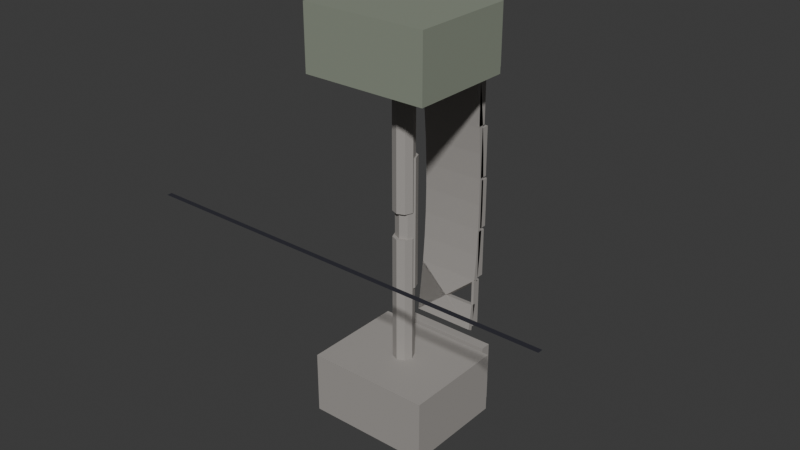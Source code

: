 # Source: kazans_span_bridge.blend  (saved by Blender 5.0.119; exported with 4.5.12 LTS)
import bpy
from mathutils import Matrix  # noqa: F401  (used for matrix-valued properties, if any)

bpy.ops.wm.read_factory_settings(use_empty=True)
scene = bpy.context.scene
scene.name = 'Scene'

# ---- collections
col_collection = bpy.data.collections.new('Collection'); scene.collection.children.link(col_collection)

# ---- materials (node trees are filled in below, after node groups)
mat_dwarfstone = bpy.data.materials.new('DwarfStone')
mat_wood = bpy.data.materials.new('Wood')
mat_goblinstone = bpy.data.materials.new('GoblinStone')
mat_void = bpy.data.materials.new('Void')

# ---- material node trees
mat_dwarfstone.use_nodes = True; mat_dwarfstone.node_tree.nodes.clear()
_N = mat_dwarfstone.node_tree.nodes; _L = mat_dwarfstone.node_tree.links
n0 = _N.new('ShaderNodeBsdfPrincipled'); n0.name = 'Principled BSDF'; n0.location = (-200, 100)
n0.inputs[0].default_value = (0.35, 0.33, 0.31, 1.0)
n0.inputs[2].default_value = 0.85
n1 = _N.new('ShaderNodeOutputMaterial'); n1.name = 'Material Output'; n1.location = (200, 100)
_L.new(n0.outputs[0], n1.inputs[0])
n1.is_active_output = True
mat_wood.use_nodes = True; mat_wood.node_tree.nodes.clear()
_N = mat_wood.node_tree.nodes; _L = mat_wood.node_tree.links
n0 = _N.new('ShaderNodeBsdfPrincipled'); n0.name = 'Principled BSDF'; n0.location = (-200, 100)
n0.inputs[0].default_value = (0.45, 0.35, 0.25, 1.0)
n0.inputs[2].default_value = 0.85
n1 = _N.new('ShaderNodeOutputMaterial'); n1.name = 'Material Output'; n1.location = (200, 100)
_L.new(n0.outputs[0], n1.inputs[0])
n1.is_active_output = True
mat_goblinstone.use_nodes = True; mat_goblinstone.node_tree.nodes.clear()
_N = mat_goblinstone.node_tree.nodes; _L = mat_goblinstone.node_tree.links
n0 = _N.new('ShaderNodeBsdfPrincipled'); n0.name = 'Principled BSDF'; n0.location = (-200, 100)
n0.inputs[0].default_value = (0.25, 0.28, 0.22, 1.0)
n0.inputs[2].default_value = 0.85
n1 = _N.new('ShaderNodeOutputMaterial'); n1.name = 'Material Output'; n1.location = (200, 100)
_L.new(n0.outputs[0], n1.inputs[0])
n1.is_active_output = True
mat_void.use_nodes = True; mat_void.node_tree.nodes.clear()
_N = mat_void.node_tree.nodes; _L = mat_void.node_tree.links
n0 = _N.new('ShaderNodeBsdfPrincipled'); n0.name = 'Principled BSDF'; n0.location = (-200, 100)
n0.inputs[0].default_value = (0.02, 0.02, 0.03, 1.0)
n0.inputs[2].default_value = 0.85
n1 = _N.new('ShaderNodeOutputMaterial'); n1.name = 'Material Output'; n1.location = (200, 100)
_L.new(n0.outputs[0], n1.inputs[0])
n1.is_active_output = True

# ---- world
world_world = bpy.data.worlds.new('World'); scene.world = world_world
world_world.use_nodes = True; world_world.node_tree.nodes.clear()
_N = world_world.node_tree.nodes; _L = world_world.node_tree.links
n0 = _N.new('ShaderNodeOutputWorld'); n0.name = 'World Output'; n0.location = (200, 100)
n1 = _N.new('ShaderNodeBackground'); n1.name = 'Background'; n1.location = (-200, 100)
n1.inputs[0].default_value = (0.05088, 0.05088, 0.05088, 1.0)
_L.new(n1.outputs[0], n0.inputs[0])
n0.is_active_output = True
world_world.color = (0.05088, 0.05088, 0.05088)
world_world.sun_shadow_jitter_overblur = 0.0

# ---- meshes
me_plane = bpy.data.meshes.new('Plane')
me_plane.from_pydata([(6.0, 0.72, -20.0), (-6.0, 0.72, -20.0), (6.0, 0.0, -25.0), (-6.0, 0.0, -25.0), (-6.0, 1.28, -15.0), (6.0, 1.28, -15.0), (-6.0, 1.68, -10.0), (6.0, 1.68, -10.0), (-6.0, 1.92, -5.0), (6.0, 1.92, -5.0), (-6.0, 2.0, 0.0), (6.0, 2.0, 0.0), (-6.0, 1.92, 5.0), (6.0, 1.92, 5.0), (-6.0, 1.68, 10.0), (6.0, 1.68, 10.0), (-6.0, 1.28, 15.0), (6.0, 1.28, 15.0), (-6.0, 0.72, 20.0), (6.0, 0.72, 20.0), (-6.0, 0.0, 25.0), (6.0, 0.0, 25.0), (6.0, 1.71, -20.14), (-6.0, 1.71, -20.14), (6.0, 0.86, -25.51), (-6.0, 0.86, -25.51), (-6.0, 2.165, -15.47), (6.0, 2.165, -15.47), (-6.0, 2.678, -10.06), (6.0, 2.678, -10.06), (-6.0, 2.919, -5.032), (6.0, 2.919, -5.032), (-6.0, 3.0, 0.0), (6.0, 3.0, 0.0), (-6.0, 2.919, 5.032), (6.0, 2.919, 5.032), (-6.0, 2.678, 10.06), (6.0, 2.678, 10.06), (-6.0, 2.275, 15.1), (6.0, 2.275, 15.1), (-6.0, 1.712, 20.13), (6.0, 1.712, 20.13), (-6.0, 0.9898, 25.14), (6.0, 0.9898, 25.14)], [], [(0, 1, 3, 2), (2, 3, 5, 4), (4, 5, 7, 6), (6, 7, 9, 8), (8, 9, 11, 10), (10, 11, 13, 12), (12, 13, 15, 14), (14, 15, 17, 16), (16, 17, 19, 18), (18, 19, 21, 20), (22, 24, 25, 23), (24, 26, 27, 25), (26, 28, 29, 27), (28, 30, 31, 29), (30, 32, 33, 31), (32, 34, 35, 33), (34, 36, 37, 35), (36, 38, 39, 37), (38, 40, 41, 39), (40, 42, 43, 41), (3, 1, 23, 25), (1, 0, 22, 23), (0, 2, 24, 22), (2, 4, 26, 24), (5, 3, 25, 27), (4, 6, 28, 26), (7, 5, 27, 29), (6, 8, 30, 28), (9, 7, 29, 31), (8, 10, 32, 30), (11, 9, 31, 33), (10, 12, 34, 32), (13, 11, 33, 35), (12, 14, 36, 34), (15, 13, 35, 37), (14, 16, 38, 36), (17, 15, 37, 39), (16, 18, 40, 38), (19, 17, 39, 41), (18, 20, 42, 40), (21, 19, 41, 43), (20, 21, 43, 42)])
_uv = me_plane.uv_layers.new(name='UVMap')
_uv.uv.foreach_set('vector', [0.0, 0.0, 0.0, 0.0, 0.0, 0.0, 0.0, 0.0, 0.0, 0.0, 0.0, 0.0, 0.0, 0.0, 0.0, 0.0, 0.0, 0.0, 0.0, 0.0, 0.0, 0.0, 0.0, 0.0, 0.0, 0.0, 0.0, 0.0, 0.0, 0.0, 0.0, 0.0, 0.0, 0.0, 0.0, 0.0, 0.0, 0.0, 0.0, 0.0, 0.0, 0.0, 0.0, 0.0, 0.0, 0.0, 0.0, 0.0, 0.0, 0.0, 0.0, 0.0, 0.0, 0.0, 0.0, 0.0, 0.0, 0.0, 0.0, 0.0, 0.0, 0.0, 0.0, 0.0, 0.0, 0.0, 0.0, 0.0, 0.0, 0.0, 0.0, 0.0, 0.0, 0.0, 0.0, 0.0, 0.0, 0.0, 0.0, 0.0, 0.0, 0.0, 0.0, 0.0, 0.0, 0.0, 0.0, 0.0, 0.0, 0.0, 0.0, 0.0, 0.0, 0.0, 0.0, 0.0, 0.0, 0.0, 0.0, 0.0, 0.0, 0.0, 0.0, 0.0, 0.0, 0.0, 0.0, 0.0, 0.0, 0.0, 0.0, 0.0, 0.0, 0.0, 0.0, 0.0, 0.0, 0.0, 0.0, 0.0, 0.0, 0.0, 0.0, 0.0, 0.0, 0.0, 0.0, 0.0, 0.0, 0.0, 0.0, 0.0, 0.0, 0.0, 0.0, 0.0, 0.0, 0.0, 0.0, 0.0, 0.0, 0.0, 0.0, 0.0, 0.0, 0.0, 0.0, 0.0, 0.0, 0.0, 0.0, 0.0, 0.0, 0.0, 0.0, 0.0, 0.0, 0.0, 0.0, 0.0, 0.0, 0.0, 0.0, 0.0, 0.0, 0.0, 0.0, 0.0, 0.0, 0.0, 0.0, 0.0, 0.0, 0.0, 0.0, 0.0, 0.0, 0.0, 0.0, 0.0, 0.0, 0.0, 0.0, 0.0, 0.0, 0.0, 0.0, 0.0, 0.0, 0.0, 0.0, 0.0, 0.0, 0.0, 0.0, 0.0, 0.0, 0.0, 0.0, 0.0, 0.0, 0.0, 0.0, 0.0, 0.0, 0.0, 0.0, 0.0, 0.0, 0.0, 0.0, 0.0, 0.0, 0.0, 0.0, 0.0, 0.0, 0.0, 0.0, 0.0, 0.0, 0.0, 0.0, 0.0, 0.0, 0.0, 0.0, 0.0, 0.0, 0.0, 0.0, 0.0, 0.0, 0.0, 0.0, 0.0, 0.0, 0.0, 0.0, 0.0, 0.0, 0.0, 0.0, 0.0, 0.0, 0.0, 0.0, 0.0, 0.0, 0.0, 0.0, 0.0, 0.0, 0.0, 0.0, 0.0, 0.0, 0.0, 0.0, 0.0, 0.0, 0.0, 0.0, 0.0, 0.0, 0.0, 0.0, 0.0, 0.0, 0.0, 0.0, 0.0, 0.0, 0.0, 0.0, 0.0, 0.0, 0.0, 0.0, 0.0, 0.0, 0.0, 0.0, 0.0, 0.0, 0.0, 0.0, 0.0, 0.0, 0.0, 0.0, 0.0, 0.0, 0.0, 0.0, 0.0, 0.0, 0.0, 0.0, 0.0, 0.0, 0.0, 0.0, 0.0, 0.0, 0.0, 0.0, 0.0, 0.0, 0.0, 0.0, 0.0, 0.0, 0.0, 0.0, 0.0, 0.0, 0.0, 0.0, 0.0, 0.0, 0.0, 0.0, 0.0, 0.0, 0.0, 0.0, 0.0, 0.0, 0.0, 0.0, 0.0, 0.0, 0.0, 0.0, 0.0])
me_plane.materials.append(mat_dwarfstone)
me_plane.update()
me_cube = bpy.data.meshes.new('Cube')
me_cube.from_pydata([(-6.0, 1.22, -24.75), (-6.0, 1.22, -15.25), (-6.0, 2.72, -24.75), (-6.0, 2.72, -15.25), (-5.5, 1.22, -24.75), (-5.5, 1.22, -15.25), (-5.5, 2.72, -24.75), (-5.5, 2.72, -15.25)], [], [(0, 1, 3, 2), (2, 3, 7, 6), (6, 7, 5, 4), (4, 5, 1, 0), (2, 6, 4, 0), (7, 3, 1, 5)])
_uv = me_cube.uv_layers.new(name='UVMap')
_uv.uv.foreach_set('vector', [0.375, 0.0, 0.625, 0.0, 0.625, 0.25, 0.375, 0.25, 0.375, 0.25, 0.625, 0.25, 0.625, 0.5, 0.375, 0.5, 0.375, 0.5, 0.625, 0.5, 0.625, 0.75, 0.375, 0.75, 0.375, 0.75, 0.625, 0.75, 0.625, 1.0, 0.375, 1.0, 0.125, 0.5, 0.375, 0.5, 0.375, 0.75, 0.125, 0.75, 0.625, 0.5, 0.875, 0.5, 0.875, 0.75, 0.625, 0.75])
me_cube.materials.append(mat_dwarfstone)
me_cube.update()
me_cube_001 = bpy.data.meshes.new('Cube.001')
me_cube_001.from_pydata([(-6.0, 2.18, -14.75), (-6.0, 2.18, -5.25), (-6.0, 3.68, -14.75), (-6.0, 3.68, -5.25), (-5.5, 2.18, -14.75), (-5.5, 2.18, -5.25), (-5.5, 3.68, -14.75), (-5.5, 3.68, -5.25)], [], [(0, 1, 3, 2), (2, 3, 7, 6), (6, 7, 5, 4), (4, 5, 1, 0), (2, 6, 4, 0), (7, 3, 1, 5)])
_uv = me_cube_001.uv_layers.new(name='UVMap')
_uv.uv.foreach_set('vector', [0.375, 0.0, 0.625, 0.0, 0.625, 0.25, 0.375, 0.25, 0.375, 0.25, 0.625, 0.25, 0.625, 0.5, 0.375, 0.5, 0.375, 0.5, 0.625, 0.5, 0.625, 0.75, 0.375, 0.75, 0.375, 0.75, 0.625, 0.75, 0.625, 1.0, 0.375, 1.0, 0.125, 0.5, 0.375, 0.5, 0.375, 0.75, 0.125, 0.75, 0.625, 0.5, 0.875, 0.5, 0.875, 0.75, 0.625, 0.75])
me_cube_001.materials.append(mat_dwarfstone)
me_cube_001.update()
me_cube_002 = bpy.data.meshes.new('Cube.002')
me_cube_002.from_pydata([(-6.0, 2.5, -4.75), (-6.0, 2.5, 4.75), (-6.0, 4.0, -4.75), (-6.0, 4.0, 4.75), (-5.5, 2.5, -4.75), (-5.5, 2.5, 4.75), (-5.5, 4.0, -4.75), (-5.5, 4.0, 4.75)], [], [(0, 1, 3, 2), (2, 3, 7, 6), (6, 7, 5, 4), (4, 5, 1, 0), (2, 6, 4, 0), (7, 3, 1, 5)])
_uv = me_cube_002.uv_layers.new(name='UVMap')
_uv.uv.foreach_set('vector', [0.375, 0.0, 0.625, 0.0, 0.625, 0.25, 0.375, 0.25, 0.375, 0.25, 0.625, 0.25, 0.625, 0.5, 0.375, 0.5, 0.375, 0.5, 0.625, 0.5, 0.625, 0.75, 0.375, 0.75, 0.375, 0.75, 0.625, 0.75, 0.625, 1.0, 0.375, 1.0, 0.125, 0.5, 0.375, 0.5, 0.375, 0.75, 0.125, 0.75, 0.625, 0.5, 0.875, 0.5, 0.875, 0.75, 0.625, 0.75])
me_cube_002.materials.append(mat_dwarfstone)
me_cube_002.update()
me_cube_003 = bpy.data.meshes.new('Cube.003')
me_cube_003.from_pydata([(-6.0, 2.18, 5.25), (-6.0, 2.18, 14.75), (-6.0, 3.68, 5.25), (-6.0, 3.68, 14.75), (-5.5, 2.18, 5.25), (-5.5, 2.18, 14.75), (-5.5, 3.68, 5.25), (-5.5, 3.68, 14.75)], [], [(0, 1, 3, 2), (2, 3, 7, 6), (6, 7, 5, 4), (4, 5, 1, 0), (2, 6, 4, 0), (7, 3, 1, 5)])
_uv = me_cube_003.uv_layers.new(name='UVMap')
_uv.uv.foreach_set('vector', [0.375, 0.0, 0.625, 0.0, 0.625, 0.25, 0.375, 0.25, 0.375, 0.25, 0.625, 0.25, 0.625, 0.5, 0.375, 0.5, 0.375, 0.5, 0.625, 0.5, 0.625, 0.75, 0.375, 0.75, 0.375, 0.75, 0.625, 0.75, 0.625, 1.0, 0.375, 1.0, 0.125, 0.5, 0.375, 0.5, 0.375, 0.75, 0.125, 0.75, 0.625, 0.5, 0.875, 0.5, 0.875, 0.75, 0.625, 0.75])
me_cube_003.materials.append(mat_dwarfstone)
me_cube_003.update()
me_cube_004 = bpy.data.meshes.new('Cube.004')
me_cube_004.from_pydata([(-6.0, 1.22, 15.25), (-6.0, 1.22, 24.75), (-6.0, 2.72, 15.25), (-6.0, 2.72, 24.75), (-5.5, 1.22, 15.25), (-5.5, 1.22, 24.75), (-5.5, 2.72, 15.25), (-5.5, 2.72, 24.75)], [], [(0, 1, 3, 2), (2, 3, 7, 6), (6, 7, 5, 4), (4, 5, 1, 0), (2, 6, 4, 0), (7, 3, 1, 5)])
_uv = me_cube_004.uv_layers.new(name='UVMap')
_uv.uv.foreach_set('vector', [0.375, 0.0, 0.625, 0.0, 0.625, 0.25, 0.375, 0.25, 0.375, 0.25, 0.625, 0.25, 0.625, 0.5, 0.375, 0.5, 0.375, 0.5, 0.625, 0.5, 0.625, 0.75, 0.375, 0.75, 0.375, 0.75, 0.625, 0.75, 0.625, 1.0, 0.375, 1.0, 0.125, 0.5, 0.375, 0.5, 0.375, 0.75, 0.125, 0.75, 0.625, 0.5, 0.875, 0.5, 0.875, 0.75, 0.625, 0.75])
me_cube_004.materials.append(mat_dwarfstone)
me_cube_004.update()
me_cube_005 = bpy.data.meshes.new('Cube.005')
me_cube_005.from_pydata([(5.5, 1.22, -24.75), (5.5, 1.22, -15.25), (5.5, 2.72, -24.75), (5.5, 2.72, -15.25), (6.0, 1.22, -24.75), (6.0, 1.22, -15.25), (6.0, 2.72, -24.75), (6.0, 2.72, -15.25)], [], [(0, 1, 3, 2), (2, 3, 7, 6), (6, 7, 5, 4), (4, 5, 1, 0), (2, 6, 4, 0), (7, 3, 1, 5)])
_uv = me_cube_005.uv_layers.new(name='UVMap')
_uv.uv.foreach_set('vector', [0.375, 0.0, 0.625, 0.0, 0.625, 0.25, 0.375, 0.25, 0.375, 0.25, 0.625, 0.25, 0.625, 0.5, 0.375, 0.5, 0.375, 0.5, 0.625, 0.5, 0.625, 0.75, 0.375, 0.75, 0.375, 0.75, 0.625, 0.75, 0.625, 1.0, 0.375, 1.0, 0.125, 0.5, 0.375, 0.5, 0.375, 0.75, 0.125, 0.75, 0.625, 0.5, 0.875, 0.5, 0.875, 0.75, 0.625, 0.75])
me_cube_005.materials.append(mat_dwarfstone)
me_cube_005.update()
me_cube_006 = bpy.data.meshes.new('Cube.006')
me_cube_006.from_pydata([(5.5, 2.18, -14.75), (5.5, 2.18, -5.25), (5.5, 3.68, -14.75), (5.5, 3.68, -5.25), (6.0, 2.18, -14.75), (6.0, 2.18, -5.25), (6.0, 3.68, -14.75), (6.0, 3.68, -5.25)], [], [(0, 1, 3, 2), (2, 3, 7, 6), (6, 7, 5, 4), (4, 5, 1, 0), (2, 6, 4, 0), (7, 3, 1, 5)])
_uv = me_cube_006.uv_layers.new(name='UVMap')
_uv.uv.foreach_set('vector', [0.375, 0.0, 0.625, 0.0, 0.625, 0.25, 0.375, 0.25, 0.375, 0.25, 0.625, 0.25, 0.625, 0.5, 0.375, 0.5, 0.375, 0.5, 0.625, 0.5, 0.625, 0.75, 0.375, 0.75, 0.375, 0.75, 0.625, 0.75, 0.625, 1.0, 0.375, 1.0, 0.125, 0.5, 0.375, 0.5, 0.375, 0.75, 0.125, 0.75, 0.625, 0.5, 0.875, 0.5, 0.875, 0.75, 0.625, 0.75])
me_cube_006.materials.append(mat_dwarfstone)
me_cube_006.update()
me_cube_007 = bpy.data.meshes.new('Cube.007')
me_cube_007.from_pydata([(5.5, 2.5, -4.75), (5.5, 2.5, 4.75), (5.5, 4.0, -4.75), (5.5, 4.0, 4.75), (6.0, 2.5, -4.75), (6.0, 2.5, 4.75), (6.0, 4.0, -4.75), (6.0, 4.0, 4.75)], [], [(0, 1, 3, 2), (2, 3, 7, 6), (6, 7, 5, 4), (4, 5, 1, 0), (2, 6, 4, 0), (7, 3, 1, 5)])
_uv = me_cube_007.uv_layers.new(name='UVMap')
_uv.uv.foreach_set('vector', [0.375, 0.0, 0.625, 0.0, 0.625, 0.25, 0.375, 0.25, 0.375, 0.25, 0.625, 0.25, 0.625, 0.5, 0.375, 0.5, 0.375, 0.5, 0.625, 0.5, 0.625, 0.75, 0.375, 0.75, 0.375, 0.75, 0.625, 0.75, 0.625, 1.0, 0.375, 1.0, 0.125, 0.5, 0.375, 0.5, 0.375, 0.75, 0.125, 0.75, 0.625, 0.5, 0.875, 0.5, 0.875, 0.75, 0.625, 0.75])
me_cube_007.materials.append(mat_dwarfstone)
me_cube_007.update()
me_cube_008 = bpy.data.meshes.new('Cube.008')
me_cube_008.from_pydata([(5.5, 2.18, 5.25), (5.5, 2.18, 14.75), (5.5, 3.68, 5.25), (5.5, 3.68, 14.75), (6.0, 2.18, 5.25), (6.0, 2.18, 14.75), (6.0, 3.68, 5.25), (6.0, 3.68, 14.75)], [], [(0, 1, 3, 2), (2, 3, 7, 6), (6, 7, 5, 4), (4, 5, 1, 0), (2, 6, 4, 0), (7, 3, 1, 5)])
_uv = me_cube_008.uv_layers.new(name='UVMap')
_uv.uv.foreach_set('vector', [0.375, 0.0, 0.625, 0.0, 0.625, 0.25, 0.375, 0.25, 0.375, 0.25, 0.625, 0.25, 0.625, 0.5, 0.375, 0.5, 0.375, 0.5, 0.625, 0.5, 0.625, 0.75, 0.375, 0.75, 0.375, 0.75, 0.625, 0.75, 0.625, 1.0, 0.375, 1.0, 0.125, 0.5, 0.375, 0.5, 0.375, 0.75, 0.125, 0.75, 0.625, 0.5, 0.875, 0.5, 0.875, 0.75, 0.625, 0.75])
me_cube_008.materials.append(mat_dwarfstone)
me_cube_008.update()
me_cube_009 = bpy.data.meshes.new('Cube.009')
me_cube_009.from_pydata([(5.5, 1.22, 15.25), (5.5, 1.22, 24.75), (5.5, 2.72, 15.25), (5.5, 2.72, 24.75), (6.0, 1.22, 15.25), (6.0, 1.22, 24.75), (6.0, 2.72, 15.25), (6.0, 2.72, 24.75)], [], [(0, 1, 3, 2), (2, 3, 7, 6), (6, 7, 5, 4), (4, 5, 1, 0), (2, 6, 4, 0), (7, 3, 1, 5)])
_uv = me_cube_009.uv_layers.new(name='UVMap')
_uv.uv.foreach_set('vector', [0.375, 0.0, 0.625, 0.0, 0.625, 0.25, 0.375, 0.25, 0.375, 0.25, 0.625, 0.25, 0.625, 0.5, 0.375, 0.5, 0.375, 0.5, 0.625, 0.5, 0.625, 0.75, 0.375, 0.75, 0.375, 0.75, 0.625, 0.75, 0.625, 1.0, 0.375, 1.0, 0.125, 0.5, 0.375, 0.5, 0.375, 0.75, 0.125, 0.75, 0.625, 0.5, 0.875, 0.5, 0.875, 0.75, 0.625, 0.75])
me_cube_009.materials.append(mat_dwarfstone)
me_cube_009.update()
me_cube_010 = bpy.data.meshes.new('Cube.010')
me_cube_010.from_pydata([(-3.0, 2.539, -12.2), (-3.0, 2.539, -11.8), (-3.0, 3.139, -12.2), (-3.0, 3.139, -11.8), (3.0, 2.539, -12.2), (3.0, 2.539, -11.8), (3.0, 3.139, -12.2), (3.0, 3.139, -11.8)], [], [(0, 1, 3, 2), (2, 3, 7, 6), (6, 7, 5, 4), (4, 5, 1, 0), (2, 6, 4, 0), (7, 3, 1, 5)])
_uv = me_cube_010.uv_layers.new(name='UVMap')
_uv.uv.foreach_set('vector', [0.375, 0.0, 0.625, 0.0, 0.625, 0.25, 0.375, 0.25, 0.375, 0.25, 0.625, 0.25, 0.625, 0.5, 0.375, 0.5, 0.375, 0.5, 0.625, 0.5, 0.625, 0.75, 0.375, 0.75, 0.375, 0.75, 0.625, 0.75, 0.625, 1.0, 0.375, 1.0, 0.125, 0.5, 0.375, 0.5, 0.375, 0.75, 0.125, 0.75, 0.625, 0.5, 0.875, 0.5, 0.875, 0.75, 0.625, 0.75])
me_cube_010.materials.append(mat_wood)
me_cube_010.update()
me_cube_011 = bpy.data.meshes.new('Cube.011')
me_cube_011.from_pydata([(-2.15, 2.039, -11.85), (-2.15, 2.039, -11.55), (-2.15, 3.039, -11.85), (-2.15, 3.039, -11.55), (-1.85, 2.039, -11.85), (-1.85, 2.039, -11.55), (-1.85, 3.039, -11.85), (-1.85, 3.039, -11.55)], [], [(0, 1, 3, 2), (2, 3, 7, 6), (6, 7, 5, 4), (4, 5, 1, 0), (2, 6, 4, 0), (7, 3, 1, 5)])
_uv = me_cube_011.uv_layers.new(name='UVMap')
_uv.uv.foreach_set('vector', [0.375, 0.0, 0.625, 0.0, 0.625, 0.25, 0.375, 0.25, 0.375, 0.25, 0.625, 0.25, 0.625, 0.5, 0.375, 0.5, 0.375, 0.5, 0.625, 0.5, 0.625, 0.75, 0.375, 0.75, 0.375, 0.75, 0.625, 0.75, 0.625, 1.0, 0.375, 1.0, 0.125, 0.5, 0.375, 0.5, 0.375, 0.75, 0.125, 0.75, 0.625, 0.5, 0.875, 0.5, 0.875, 0.75, 0.625, 0.75])
me_cube_011.materials.append(mat_wood)
me_cube_011.update()
me_cube_012 = bpy.data.meshes.new('Cube.012')
me_cube_012.from_pydata([(1.85, 2.039, -11.85), (1.85, 2.039, -11.55), (1.85, 3.039, -11.85), (1.85, 3.039, -11.55), (2.15, 2.039, -11.85), (2.15, 2.039, -11.55), (2.15, 3.039, -11.85), (2.15, 3.039, -11.55)], [], [(0, 1, 3, 2), (2, 3, 7, 6), (6, 7, 5, 4), (4, 5, 1, 0), (2, 6, 4, 0), (7, 3, 1, 5)])
_uv = me_cube_012.uv_layers.new(name='UVMap')
_uv.uv.foreach_set('vector', [0.375, 0.0, 0.625, 0.0, 0.625, 0.25, 0.375, 0.25, 0.375, 0.25, 0.625, 0.25, 0.625, 0.5, 0.375, 0.5, 0.375, 0.5, 0.625, 0.5, 0.625, 0.75, 0.375, 0.75, 0.375, 0.75, 0.625, 0.75, 0.625, 1.0, 0.375, 1.0, 0.125, 0.5, 0.375, 0.5, 0.375, 0.75, 0.125, 0.75, 0.625, 0.5, 0.875, 0.5, 0.875, 0.75, 0.625, 0.75])
me_cube_012.materials.append(mat_wood)
me_cube_012.update()
me_cube_013 = bpy.data.meshes.new('Cube.013')
me_cube_013.from_pydata([(-3.0, 3.0, -0.2), (-3.0, 3.0, 0.2), (-3.0, 3.6, -0.2), (-3.0, 3.6, 0.2), (3.0, 3.0, -0.2), (3.0, 3.0, 0.2), (3.0, 3.6, -0.2), (3.0, 3.6, 0.2)], [], [(0, 1, 3, 2), (2, 3, 7, 6), (6, 7, 5, 4), (4, 5, 1, 0), (2, 6, 4, 0), (7, 3, 1, 5)])
_uv = me_cube_013.uv_layers.new(name='UVMap')
_uv.uv.foreach_set('vector', [0.375, 0.0, 0.625, 0.0, 0.625, 0.25, 0.375, 0.25, 0.375, 0.25, 0.625, 0.25, 0.625, 0.5, 0.375, 0.5, 0.375, 0.5, 0.625, 0.5, 0.625, 0.75, 0.375, 0.75, 0.375, 0.75, 0.625, 0.75, 0.625, 1.0, 0.375, 1.0, 0.125, 0.5, 0.375, 0.5, 0.375, 0.75, 0.125, 0.75, 0.625, 0.5, 0.875, 0.5, 0.875, 0.75, 0.625, 0.75])
me_cube_013.materials.append(mat_wood)
me_cube_013.update()
me_cube_014 = bpy.data.meshes.new('Cube.014')
me_cube_014.from_pydata([(-2.15, 2.5, 0.15), (-2.15, 2.5, 0.45), (-2.15, 3.5, 0.15), (-2.15, 3.5, 0.45), (-1.85, 2.5, 0.15), (-1.85, 2.5, 0.45), (-1.85, 3.5, 0.15), (-1.85, 3.5, 0.45)], [], [(0, 1, 3, 2), (2, 3, 7, 6), (6, 7, 5, 4), (4, 5, 1, 0), (2, 6, 4, 0), (7, 3, 1, 5)])
_uv = me_cube_014.uv_layers.new(name='UVMap')
_uv.uv.foreach_set('vector', [0.375, 0.0, 0.625, 0.0, 0.625, 0.25, 0.375, 0.25, 0.375, 0.25, 0.625, 0.25, 0.625, 0.5, 0.375, 0.5, 0.375, 0.5, 0.625, 0.5, 0.625, 0.75, 0.375, 0.75, 0.375, 0.75, 0.625, 0.75, 0.625, 1.0, 0.375, 1.0, 0.125, 0.5, 0.375, 0.5, 0.375, 0.75, 0.125, 0.75, 0.625, 0.5, 0.875, 0.5, 0.875, 0.75, 0.625, 0.75])
me_cube_014.materials.append(mat_wood)
me_cube_014.update()
me_cube_015 = bpy.data.meshes.new('Cube.015')
me_cube_015.from_pydata([(1.85, 2.5, 0.15), (1.85, 2.5, 0.45), (1.85, 3.5, 0.15), (1.85, 3.5, 0.45), (2.15, 2.5, 0.15), (2.15, 2.5, 0.45), (2.15, 3.5, 0.15), (2.15, 3.5, 0.45)], [], [(0, 1, 3, 2), (2, 3, 7, 6), (6, 7, 5, 4), (4, 5, 1, 0), (2, 6, 4, 0), (7, 3, 1, 5)])
_uv = me_cube_015.uv_layers.new(name='UVMap')
_uv.uv.foreach_set('vector', [0.375, 0.0, 0.625, 0.0, 0.625, 0.25, 0.375, 0.25, 0.375, 0.25, 0.625, 0.25, 0.625, 0.5, 0.375, 0.5, 0.375, 0.5, 0.625, 0.5, 0.625, 0.75, 0.375, 0.75, 0.375, 0.75, 0.625, 0.75, 0.625, 1.0, 0.375, 1.0, 0.125, 0.5, 0.375, 0.5, 0.375, 0.75, 0.125, 0.75, 0.625, 0.5, 0.875, 0.5, 0.875, 0.75, 0.625, 0.75])
me_cube_015.materials.append(mat_wood)
me_cube_015.update()
me_cube_016 = bpy.data.meshes.new('Cube.016')
me_cube_016.from_pydata([(-3.0, 2.539, 11.8), (-3.0, 2.539, 12.2), (-3.0, 3.139, 11.8), (-3.0, 3.139, 12.2), (3.0, 2.539, 11.8), (3.0, 2.539, 12.2), (3.0, 3.139, 11.8), (3.0, 3.139, 12.2)], [], [(0, 1, 3, 2), (2, 3, 7, 6), (6, 7, 5, 4), (4, 5, 1, 0), (2, 6, 4, 0), (7, 3, 1, 5)])
_uv = me_cube_016.uv_layers.new(name='UVMap')
_uv.uv.foreach_set('vector', [0.375, 0.0, 0.625, 0.0, 0.625, 0.25, 0.375, 0.25, 0.375, 0.25, 0.625, 0.25, 0.625, 0.5, 0.375, 0.5, 0.375, 0.5, 0.625, 0.5, 0.625, 0.75, 0.375, 0.75, 0.375, 0.75, 0.625, 0.75, 0.625, 1.0, 0.375, 1.0, 0.125, 0.5, 0.375, 0.5, 0.375, 0.75, 0.125, 0.75, 0.625, 0.5, 0.875, 0.5, 0.875, 0.75, 0.625, 0.75])
me_cube_016.materials.append(mat_wood)
me_cube_016.update()
me_cube_017 = bpy.data.meshes.new('Cube.017')
me_cube_017.from_pydata([(-2.15, 2.039, 12.15), (-2.15, 2.039, 12.45), (-2.15, 3.039, 12.15), (-2.15, 3.039, 12.45), (-1.85, 2.039, 12.15), (-1.85, 2.039, 12.45), (-1.85, 3.039, 12.15), (-1.85, 3.039, 12.45)], [], [(0, 1, 3, 2), (2, 3, 7, 6), (6, 7, 5, 4), (4, 5, 1, 0), (2, 6, 4, 0), (7, 3, 1, 5)])
_uv = me_cube_017.uv_layers.new(name='UVMap')
_uv.uv.foreach_set('vector', [0.375, 0.0, 0.625, 0.0, 0.625, 0.25, 0.375, 0.25, 0.375, 0.25, 0.625, 0.25, 0.625, 0.5, 0.375, 0.5, 0.375, 0.5, 0.625, 0.5, 0.625, 0.75, 0.375, 0.75, 0.375, 0.75, 0.625, 0.75, 0.625, 1.0, 0.375, 1.0, 0.125, 0.5, 0.375, 0.5, 0.375, 0.75, 0.125, 0.75, 0.625, 0.5, 0.875, 0.5, 0.875, 0.75, 0.625, 0.75])
me_cube_017.materials.append(mat_wood)
me_cube_017.update()
me_cube_018 = bpy.data.meshes.new('Cube.018')
me_cube_018.from_pydata([(1.85, 2.039, 12.15), (1.85, 2.039, 12.45), (1.85, 3.039, 12.15), (1.85, 3.039, 12.45), (2.15, 2.039, 12.15), (2.15, 2.039, 12.45), (2.15, 3.039, 12.15), (2.15, 3.039, 12.45)], [], [(0, 1, 3, 2), (2, 3, 7, 6), (6, 7, 5, 4), (4, 5, 1, 0), (2, 6, 4, 0), (7, 3, 1, 5)])
_uv = me_cube_018.uv_layers.new(name='UVMap')
_uv.uv.foreach_set('vector', [0.375, 0.0, 0.625, 0.0, 0.625, 0.25, 0.375, 0.25, 0.375, 0.25, 0.625, 0.25, 0.625, 0.5, 0.375, 0.5, 0.375, 0.5, 0.625, 0.5, 0.625, 0.75, 0.375, 0.75, 0.375, 0.75, 0.625, 0.75, 0.625, 1.0, 0.375, 1.0, 0.125, 0.5, 0.375, 0.5, 0.375, 0.75, 0.125, 0.75, 0.625, 0.5, 0.875, 0.5, 0.875, 0.75, 0.625, 0.75])
me_cube_018.materials.append(mat_wood)
me_cube_018.update()
me_cube_019 = bpy.data.meshes.new('Cube.019')
me_cube_019.from_pydata([(-10.0, -1.0, -39.0), (-10.0, -1.0, -27.0), (-10.0, 1.0, -39.0), (-10.0, 1.0, -27.0), (10.0, -1.0, -39.0), (10.0, -1.0, -27.0), (10.0, 1.0, -39.0), (10.0, 1.0, -27.0)], [], [(0, 1, 3, 2), (2, 3, 7, 6), (6, 7, 5, 4), (4, 5, 1, 0), (2, 6, 4, 0), (7, 3, 1, 5)])
_uv = me_cube_019.uv_layers.new(name='UVMap')
_uv.uv.foreach_set('vector', [0.375, 0.0, 0.625, 0.0, 0.625, 0.25, 0.375, 0.25, 0.375, 0.25, 0.625, 0.25, 0.625, 0.5, 0.375, 0.5, 0.375, 0.5, 0.625, 0.5, 0.625, 0.75, 0.375, 0.75, 0.375, 0.75, 0.625, 0.75, 0.625, 1.0, 0.375, 1.0, 0.125, 0.5, 0.375, 0.5, 0.375, 0.75, 0.125, 0.75, 0.625, 0.5, 0.875, 0.5, 0.875, 0.75, 0.625, 0.75])
me_cube_019.materials.append(mat_dwarfstone)
me_cube_019.update()
me_cube_020 = bpy.data.meshes.new('Cube.020')
me_cube_020.from_pydata([(-12.0, -22.0, -39.0), (-12.0, -22.0, -27.0), (-12.0, -2.0, -39.0), (-12.0, -2.0, -27.0), (12.0, -22.0, -39.0), (12.0, -22.0, -27.0), (12.0, -2.0, -39.0), (12.0, -2.0, -27.0)], [], [(0, 1, 3, 2), (2, 3, 7, 6), (6, 7, 5, 4), (4, 5, 1, 0), (2, 6, 4, 0), (7, 3, 1, 5)])
_uv = me_cube_020.uv_layers.new(name='UVMap')
_uv.uv.foreach_set('vector', [0.375, 0.0, 0.625, 0.0, 0.625, 0.25, 0.375, 0.25, 0.375, 0.25, 0.625, 0.25, 0.625, 0.5, 0.375, 0.5, 0.375, 0.5, 0.625, 0.5, 0.625, 0.75, 0.375, 0.75, 0.375, 0.75, 0.625, 0.75, 0.625, 1.0, 0.375, 1.0, 0.125, 0.5, 0.375, 0.5, 0.375, 0.75, 0.125, 0.75, 0.625, 0.5, 0.875, 0.5, 0.875, 0.75, 0.625, 0.75])
me_cube_020.materials.append(mat_dwarfstone)
me_cube_020.update()
me_cube_021 = bpy.data.meshes.new('Cube.021')
me_cube_021.from_pydata([(-4.0, 0.0, -39.0), (-4.0, 0.0, -35.0), (-4.0, 5.0, -39.0), (-4.0, 5.0, -35.0), (4.0, 0.0, -39.0), (4.0, 0.0, -35.0), (4.0, 5.0, -39.0), (4.0, 5.0, -35.0)], [], [(0, 1, 3, 2), (2, 3, 7, 6), (6, 7, 5, 4), (4, 5, 1, 0), (2, 6, 4, 0), (7, 3, 1, 5)])
_uv = me_cube_021.uv_layers.new(name='UVMap')
_uv.uv.foreach_set('vector', [0.375, 0.0, 0.625, 0.0, 0.625, 0.25, 0.375, 0.25, 0.375, 0.25, 0.625, 0.25, 0.625, 0.5, 0.375, 0.5, 0.375, 0.5, 0.625, 0.5, 0.625, 0.75, 0.375, 0.75, 0.375, 0.75, 0.625, 0.75, 0.625, 1.0, 0.375, 1.0, 0.125, 0.5, 0.375, 0.5, 0.375, 0.75, 0.125, 0.75, 0.625, 0.5, 0.875, 0.5, 0.875, 0.75, 0.625, 0.75])
me_cube_021.materials.append(mat_dwarfstone)
me_cube_021.update()
me_cube_022 = bpy.data.meshes.new('Cube.022')
me_cube_022.from_pydata([(-10.0, -1.0, 27.0), (-10.0, -1.0, 39.0), (-10.0, 1.0, 27.0), (-10.0, 1.0, 39.0), (10.0, -1.0, 27.0), (10.0, -1.0, 39.0), (10.0, 1.0, 27.0), (10.0, 1.0, 39.0)], [], [(0, 1, 3, 2), (2, 3, 7, 6), (6, 7, 5, 4), (4, 5, 1, 0), (2, 6, 4, 0), (7, 3, 1, 5)])
_uv = me_cube_022.uv_layers.new(name='UVMap')
_uv.uv.foreach_set('vector', [0.375, 0.0, 0.625, 0.0, 0.625, 0.25, 0.375, 0.25, 0.375, 0.25, 0.625, 0.25, 0.625, 0.5, 0.375, 0.5, 0.375, 0.5, 0.625, 0.5, 0.625, 0.75, 0.375, 0.75, 0.375, 0.75, 0.625, 0.75, 0.625, 1.0, 0.375, 1.0, 0.125, 0.5, 0.375, 0.5, 0.375, 0.75, 0.125, 0.75, 0.625, 0.5, 0.875, 0.5, 0.875, 0.75, 0.625, 0.75])
me_cube_022.materials.append(mat_goblinstone)
me_cube_022.update()
me_cube_023 = bpy.data.meshes.new('Cube.023')
me_cube_023.from_pydata([(-12.0, -22.0, 27.0), (-12.0, -22.0, 39.0), (-12.0, -2.0, 27.0), (-12.0, -2.0, 39.0), (12.0, -22.0, 27.0), (12.0, -22.0, 39.0), (12.0, -2.0, 27.0), (12.0, -2.0, 39.0)], [], [(0, 1, 3, 2), (2, 3, 7, 6), (6, 7, 5, 4), (4, 5, 1, 0), (2, 6, 4, 0), (7, 3, 1, 5)])
_uv = me_cube_023.uv_layers.new(name='UVMap')
_uv.uv.foreach_set('vector', [0.375, 0.0, 0.625, 0.0, 0.625, 0.25, 0.375, 0.25, 0.375, 0.25, 0.625, 0.25, 0.625, 0.5, 0.375, 0.5, 0.375, 0.5, 0.625, 0.5, 0.625, 0.75, 0.375, 0.75, 0.375, 0.75, 0.625, 0.75, 0.625, 1.0, 0.375, 1.0, 0.125, 0.5, 0.375, 0.5, 0.375, 0.75, 0.125, 0.75, 0.625, 0.5, 0.875, 0.5, 0.875, 0.75, 0.625, 0.75])
me_cube_023.materials.append(mat_goblinstone)
me_cube_023.update()
me_cylinder = bpy.data.meshes.new('Cylinder')
me_cylinder.from_pydata([(0.0, 2.0, -12.5), (0.0, 2.0, 12.5), (1.414, 1.414, -12.5), (1.414, 1.414, 12.5), (2.0, 0.0, -12.5), (2.0, 0.0, 12.5), (1.414, -1.414, -12.5), (1.414, -1.414, 12.5), (0.0, -2.0, -12.5), (0.0, -2.0, 12.5), (-1.414, -1.414, -12.5), (-1.414, -1.414, 12.5), (-2.0, 0.0, -12.5), (-2.0, 0.0, 12.5), (-1.414, 1.414, -12.5), (-1.414, 1.414, 12.5)], [], [(0, 1, 3, 2), (2, 3, 5, 4), (4, 5, 7, 6), (6, 7, 9, 8), (8, 9, 11, 10), (10, 11, 13, 12), (3, 1, 15, 13, 11, 9, 7, 5), (12, 13, 15, 14), (14, 15, 1, 0), (0, 2, 4, 6, 8, 10, 12, 14)])
_uv = me_cylinder.uv_layers.new(name='UVMap')
_uv.uv.foreach_set('vector', [1.0, 0.5, 1.0, 1.0, 0.875, 1.0, 0.875, 0.5, 0.875, 0.5, 0.875, 1.0, 0.75, 1.0, 0.75, 0.5, 0.75, 0.5, 0.75, 1.0, 0.625, 1.0, 0.625, 0.5, 0.625, 0.5, 0.625, 1.0, 0.5, 1.0, 0.5, 0.5, 0.5, 0.5, 0.5, 1.0, 0.375, 1.0, 0.375, 0.5, 0.375, 0.5, 0.375, 1.0, 0.25, 1.0, 0.25, 0.5, 0.4197, 0.4197, 0.25, 0.49, 0.08029, 0.4197, 0.01, 0.25, 0.08029, 0.08029, 0.25, 0.01, 0.4197, 0.08029, 0.49, 0.25, 0.25, 0.5, 0.25, 1.0, 0.125, 1.0, 0.125, 0.5, 0.125, 0.5, 0.125, 1.0, 0.0, 1.0, 0.0, 0.5, 0.75, 0.49, 0.9197, 0.4197, 0.99, 0.25, 0.9197, 0.08029, 0.75, 0.01, 0.5803, 0.08029, 0.51, 0.25, 0.5803, 0.4197])
me_cylinder.materials.append(mat_dwarfstone)
me_cylinder.update()
me_cylinder_001 = bpy.data.meshes.new('Cylinder.001')
me_cylinder_001.from_pydata([(0.0, 2.0, -12.5), (0.0, 2.0, 12.5), (1.414, 1.414, -12.5), (1.414, 1.414, 12.5), (2.0, 0.0, -12.5), (2.0, 0.0, 12.5), (1.414, -1.414, -12.5), (1.414, -1.414, 12.5), (0.0, -2.0, -12.5), (0.0, -2.0, 12.5), (-1.414, -1.414, -12.5), (-1.414, -1.414, 12.5), (-2.0, 0.0, -12.5), (-2.0, 0.0, 12.5), (-1.414, 1.414, -12.5), (-1.414, 1.414, 12.5)], [], [(0, 1, 3, 2), (2, 3, 5, 4), (4, 5, 7, 6), (6, 7, 9, 8), (8, 9, 11, 10), (10, 11, 13, 12), (3, 1, 15, 13, 11, 9, 7, 5), (12, 13, 15, 14), (14, 15, 1, 0), (0, 2, 4, 6, 8, 10, 12, 14)])
_uv = me_cylinder_001.uv_layers.new(name='UVMap')
_uv.uv.foreach_set('vector', [1.0, 0.5, 1.0, 1.0, 0.875, 1.0, 0.875, 0.5, 0.875, 0.5, 0.875, 1.0, 0.75, 1.0, 0.75, 0.5, 0.75, 0.5, 0.75, 1.0, 0.625, 1.0, 0.625, 0.5, 0.625, 0.5, 0.625, 1.0, 0.5, 1.0, 0.5, 0.5, 0.5, 0.5, 0.5, 1.0, 0.375, 1.0, 0.375, 0.5, 0.375, 0.5, 0.375, 1.0, 0.25, 1.0, 0.25, 0.5, 0.4197, 0.4197, 0.25, 0.49, 0.08029, 0.4197, 0.01, 0.25, 0.08029, 0.08029, 0.25, 0.01, 0.4197, 0.08029, 0.49, 0.25, 0.25, 0.5, 0.25, 1.0, 0.125, 1.0, 0.125, 0.5, 0.125, 0.5, 0.125, 1.0, 0.0, 1.0, 0.0, 0.5, 0.75, 0.49, 0.9197, 0.4197, 0.99, 0.25, 0.9197, 0.08029, 0.75, 0.01, 0.5803, 0.08029, 0.51, 0.25, 0.5803, 0.4197])
me_cylinder_001.materials.append(mat_dwarfstone)
me_cylinder_001.update()
me_cylinder_002 = bpy.data.meshes.new('Cylinder.002')
me_cylinder_002.from_pydata([(0.0, 2.0, -12.5), (0.0, 2.0, 12.5), (1.414, 1.414, -12.5), (1.414, 1.414, 12.5), (2.0, 0.0, -12.5), (2.0, 0.0, 12.5), (1.414, -1.414, -12.5), (1.414, -1.414, 12.5), (0.0, -2.0, -12.5), (0.0, -2.0, 12.5), (-1.414, -1.414, -12.5), (-1.414, -1.414, 12.5), (-2.0, 0.0, -12.5), (-2.0, 0.0, 12.5), (-1.414, 1.414, -12.5), (-1.414, 1.414, 12.5)], [], [(0, 1, 3, 2), (2, 3, 5, 4), (4, 5, 7, 6), (6, 7, 9, 8), (8, 9, 11, 10), (10, 11, 13, 12), (3, 1, 15, 13, 11, 9, 7, 5), (12, 13, 15, 14), (14, 15, 1, 0), (0, 2, 4, 6, 8, 10, 12, 14)])
_uv = me_cylinder_002.uv_layers.new(name='UVMap')
_uv.uv.foreach_set('vector', [1.0, 0.5, 1.0, 1.0, 0.875, 1.0, 0.875, 0.5, 0.875, 0.5, 0.875, 1.0, 0.75, 1.0, 0.75, 0.5, 0.75, 0.5, 0.75, 1.0, 0.625, 1.0, 0.625, 0.5, 0.625, 0.5, 0.625, 1.0, 0.5, 1.0, 0.5, 0.5, 0.5, 0.5, 0.5, 1.0, 0.375, 1.0, 0.375, 0.5, 0.375, 0.5, 0.375, 1.0, 0.25, 1.0, 0.25, 0.5, 0.4197, 0.4197, 0.25, 0.49, 0.08029, 0.4197, 0.01, 0.25, 0.08029, 0.08029, 0.25, 0.01, 0.4197, 0.08029, 0.49, 0.25, 0.25, 0.5, 0.25, 1.0, 0.125, 1.0, 0.125, 0.5, 0.125, 0.5, 0.125, 1.0, 0.0, 1.0, 0.0, 0.5, 0.75, 0.49, 0.9197, 0.4197, 0.99, 0.25, 0.9197, 0.08029, 0.75, 0.01, 0.5803, 0.08029, 0.51, 0.25, 0.5803, 0.4197])
me_cylinder_002.materials.append(mat_dwarfstone)
me_cylinder_002.update()
me_plane_001 = bpy.data.meshes.new('Plane.001')
me_plane_001.from_pydata([(-40.0, -30.5, 0.0), (40.0, -30.5, 0.0), (-40.0, -29.5, 0.0), (40.0, -29.5, 0.0)], [], [(0, 1, 3, 2)])
_uv = me_plane_001.uv_layers.new(name='UVMap')
_uv.uv.foreach_set('vector', [0.0, 0.0, 1.0, 0.0, 1.0, 1.0, 0.0, 1.0])
me_plane_001.materials.append(mat_void)
me_plane_001.update()

# ---- objects
ob_bridgedeck = bpy.data.objects.new('BridgeDeck', me_plane)
ob_bridgewall_l_0 = bpy.data.objects.new('BridgeWall_L_0', me_cube)
ob_bridgewall_l_1 = bpy.data.objects.new('BridgeWall_L_1', me_cube_001)
ob_bridgewall_l_2 = bpy.data.objects.new('BridgeWall_L_2', me_cube_002)
ob_bridgewall_l_3 = bpy.data.objects.new('BridgeWall_L_3', me_cube_003)
ob_bridgewall_l_4 = bpy.data.objects.new('BridgeWall_L_4', me_cube_004)
ob_bridgewall_r_0 = bpy.data.objects.new('BridgeWall_R_0', me_cube_005)
ob_bridgewall_r_1 = bpy.data.objects.new('BridgeWall_R_1', me_cube_006)
ob_bridgewall_r_2 = bpy.data.objects.new('BridgeWall_R_2', me_cube_007)
ob_bridgewall_r_3 = bpy.data.objects.new('BridgeWall_R_3', me_cube_008)
ob_bridgewall_r_4 = bpy.data.objects.new('BridgeWall_R_4', me_cube_009)
ob_blockade_0_beam = bpy.data.objects.new('Blockade_0_Beam', me_cube_010)
ob_blockade_0_stake__2 = bpy.data.objects.new('Blockade_0_Stake_-2', me_cube_011)
ob_blockade_0_stake_2 = bpy.data.objects.new('Blockade_0_Stake_2', me_cube_012)
ob_blockade_1_beam = bpy.data.objects.new('Blockade_1_Beam', me_cube_013)
ob_blockade_1_stake__2 = bpy.data.objects.new('Blockade_1_Stake_-2', me_cube_014)
ob_blockade_1_stake_2 = bpy.data.objects.new('Blockade_1_Stake_2', me_cube_015)
ob_blockade_2_beam = bpy.data.objects.new('Blockade_2_Beam', me_cube_016)
ob_blockade_2_stake__2 = bpy.data.objects.new('Blockade_2_Stake_-2', me_cube_017)
ob_blockade_2_stake_2 = bpy.data.objects.new('Blockade_2_Stake_2', me_cube_018)
ob_dwarfcliff_platform = bpy.data.objects.new('DwarfCliff_Platform', me_cube_019)
ob_dwarfcliff_face = bpy.data.objects.new('DwarfCliff_Face', me_cube_020)
ob_dwarfcliff_gate = bpy.data.objects.new('DwarfCliff_Gate', me_cube_021)
ob_goblincliff_platform = bpy.data.objects.new('GoblinCliff_Platform', me_cube_022)
ob_goblincliff_face = bpy.data.objects.new('GoblinCliff_Face', me_cube_023)
ob_pillar_z_15 = bpy.data.objects.new('Pillar_Z-15', me_cylinder)
ob_pillar_z0 = bpy.data.objects.new('Pillar_Z0', me_cylinder_001)
ob_pillar_z15 = bpy.data.objects.new('Pillar_Z15', me_cylinder_002)
ob_voidfloor = bpy.data.objects.new('VoidFloor', me_plane_001)
ob_door_from_coinway = bpy.data.objects.new('door_from_coinway', None)
ob_door_to_forge = bpy.data.objects.new('door_to_forge', None)
ob_spawn_from_coinway = bpy.data.objects.new('spawn_from_coinway', None)
ob_spawn_from_forge = bpy.data.objects.new('spawn_from_forge', None)
ob_enemyspawn_1 = bpy.data.objects.new('EnemySpawn_1', None)
ob_enemyspawn_2 = bpy.data.objects.new('EnemySpawn_2', None)
ob_enemyspawn_3 = bpy.data.objects.new('EnemySpawn_3', None)
ob_enemyspawn_4 = bpy.data.objects.new('EnemySpawn_4', None)
ob_enemyspawn_goblin_1 = bpy.data.objects.new('EnemySpawn_Goblin_1', None)

# ---- transforms, parenting, visibility, modifiers, constraints
ob_bridgedeck.location = (0.0, 0.0, 0.0)
ob_bridgewall_l_0.location = (0.0, 0.0, 0.0)
ob_bridgewall_l_1.location = (0.0, 0.0, 0.0)
ob_bridgewall_l_2.location = (0.0, 0.0, 0.0)
ob_bridgewall_l_3.location = (0.0, 0.0, 0.0)
ob_bridgewall_l_4.location = (0.0, 0.0, 0.0)
ob_bridgewall_r_0.location = (0.0, 0.0, 0.0)
ob_bridgewall_r_1.location = (0.0, 0.0, 0.0)
ob_bridgewall_r_2.location = (0.0, 0.0, 0.0)
ob_bridgewall_r_3.location = (0.0, 0.0, 0.0)
ob_bridgewall_r_4.location = (0.0, 0.0, 0.0)
ob_blockade_0_beam.location = (0.0, 0.0, 0.0)
ob_blockade_0_stake__2.location = (0.0, 0.0, 0.0)
ob_blockade_0_stake_2.location = (0.0, 0.0, 0.0)
ob_blockade_1_beam.location = (0.0, 0.0, 0.0)
ob_blockade_1_stake__2.location = (0.0, 0.0, 0.0)
ob_blockade_1_stake_2.location = (0.0, 0.0, 0.0)
ob_blockade_2_beam.location = (0.0, 0.0, 0.0)
ob_blockade_2_stake__2.location = (0.0, 0.0, 0.0)
ob_blockade_2_stake_2.location = (0.0, 0.0, 0.0)
ob_dwarfcliff_platform.location = (0.0, 0.0, 0.0)
ob_dwarfcliff_face.location = (0.0, 0.0, 0.0)
ob_dwarfcliff_gate.location = (0.0, 0.0, 0.0)
ob_goblincliff_platform.location = (0.0, 0.0, 0.0)
ob_goblincliff_face.location = (0.0, 0.0, 0.0)
ob_pillar_z_15.location = (0.0, -11.72, -15.0)
ob_pillar_z0.location = (0.0, -11.0, 0.0)
ob_pillar_z15.location = (0.0, -11.72, 15.0)
ob_voidfloor.location = (0.0, 0.0, 0.0)
ob_door_from_coinway.location = (0.0, 1.0, -31.0)
ob_door_from_coinway.empty_display_type = 'ARROWS'
ob_door_to_forge.location = (0.0, 1.0, 31.0)
ob_door_to_forge.empty_display_type = 'ARROWS'
ob_spawn_from_coinway.location = (0.0, 1.0, -28.0)
ob_spawn_from_coinway.empty_display_type = 'SPHERE'
ob_spawn_from_forge.location = (0.0, 1.0, 28.0)
ob_spawn_from_forge.empty_display_type = 'SPHERE'
ob_enemyspawn_1.location = (0.0, 2.0, -10.0)
ob_enemyspawn_2.location = (-3.0, 2.0, 0.0)
ob_enemyspawn_3.location = (3.0, 2.0, 0.0)
ob_enemyspawn_4.location = (0.0, 2.0, 10.0)
ob_enemyspawn_goblin_1.location = (0.0, 1.0, 30.0)

# ---- collection membership
col_collection.objects.link(ob_bridgedeck)
col_collection.objects.link(ob_bridgewall_l_0)
col_collection.objects.link(ob_bridgewall_l_1)
col_collection.objects.link(ob_bridgewall_l_2)
col_collection.objects.link(ob_bridgewall_l_3)
col_collection.objects.link(ob_bridgewall_l_4)
col_collection.objects.link(ob_bridgewall_r_0)
col_collection.objects.link(ob_bridgewall_r_1)
col_collection.objects.link(ob_bridgewall_r_2)
col_collection.objects.link(ob_bridgewall_r_3)
col_collection.objects.link(ob_bridgewall_r_4)
col_collection.objects.link(ob_blockade_0_beam)
col_collection.objects.link(ob_blockade_0_stake__2)
col_collection.objects.link(ob_blockade_0_stake_2)
col_collection.objects.link(ob_blockade_1_beam)
col_collection.objects.link(ob_blockade_1_stake__2)
col_collection.objects.link(ob_blockade_1_stake_2)
col_collection.objects.link(ob_blockade_2_beam)
col_collection.objects.link(ob_blockade_2_stake__2)
col_collection.objects.link(ob_blockade_2_stake_2)
col_collection.objects.link(ob_dwarfcliff_platform)
col_collection.objects.link(ob_dwarfcliff_face)
col_collection.objects.link(ob_dwarfcliff_gate)
col_collection.objects.link(ob_goblincliff_platform)
col_collection.objects.link(ob_goblincliff_face)
col_collection.objects.link(ob_pillar_z_15)
col_collection.objects.link(ob_pillar_z0)
col_collection.objects.link(ob_pillar_z15)
col_collection.objects.link(ob_voidfloor)
col_collection.objects.link(ob_door_from_coinway)
col_collection.objects.link(ob_door_to_forge)
col_collection.objects.link(ob_spawn_from_coinway)
col_collection.objects.link(ob_spawn_from_forge)
col_collection.objects.link(ob_enemyspawn_1)
col_collection.objects.link(ob_enemyspawn_2)
col_collection.objects.link(ob_enemyspawn_3)
col_collection.objects.link(ob_enemyspawn_4)
col_collection.objects.link(ob_enemyspawn_goblin_1)

# ---- scene / render settings (as saved in the file)
scene.frame_start = 1; scene.frame_end = 250; scene.frame_set(1)
scene.render.engine = 'BLENDER_EEVEE_NEXT'
scene.render.bake_bias = 0.0
scene.render.bake_samples = 0
scene.cycles.sampling_pattern = 'TABULATED_SOBOL'
scene.eevee.use_volume_custom_range = False
bpy.context.view_layer.update()

# ---- added for rendering (the .blend has no active camera and no usable light): camera, sun
cam_auto = bpy.data.cameras.new('AutoCamera')
cam_auto.lens = 50.0
cam_auto.sensor_width = 36.0
cam_auto.clip_end = 1903.63
ob_auto_camera = bpy.data.objects.new('AutoCamera', cam_auto)
scene.collection.objects.link(ob_auto_camera)
ob_auto_camera.location = (108.47, -142.913, 86.7756)
ob_auto_camera.rotation_euler = (1.09748, -7.21219e-08, 0.694738)
scene.camera = ob_auto_camera
light_auto_sun = bpy.data.lights.new('AutoSun', 'SUN')
light_auto_sun.energy = 3.0
light_auto_sun.angle = 0.0523599
ob_auto_sun = bpy.data.objects.new('AutoSun', light_auto_sun)
scene.collection.objects.link(ob_auto_sun)
ob_auto_sun.rotation_euler = (0.872665, 0.174533, 0.523599)
bpy.context.view_layer.update()
